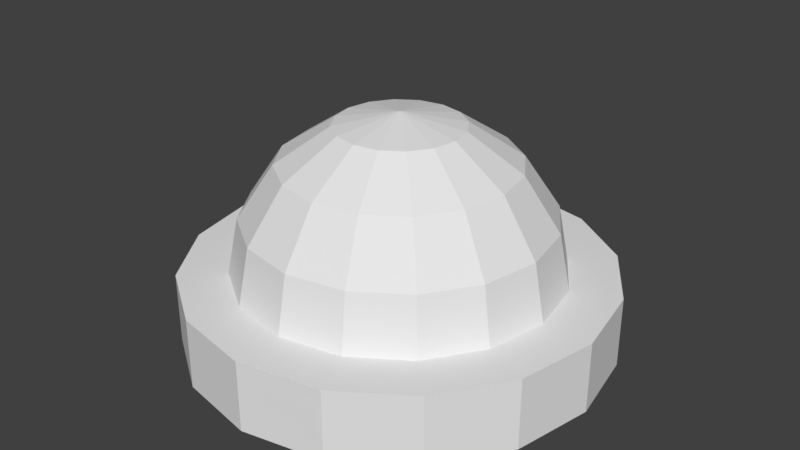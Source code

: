 # Source: small_light.blend  (saved by Blender 2.79.0; exported with 4.5.12 LTS)
import bpy
from mathutils import Matrix  # noqa: F401  (used for matrix-valued properties, if any)

bpy.ops.wm.read_factory_settings(use_empty=True)
scene = bpy.context.scene
scene.name = 'Scene'

# ---- collections
col_collection_1 = bpy.data.collections.new('Collection 1'); scene.collection.children.link(col_collection_1)

# ---- world
world_world = bpy.data.worlds.new('World'); scene.world = world_world
world_world.color = (0.05088, 0.05088, 0.05088)
world_world.use_sun_shadow = False
world_world.sun_shadow_jitter_overblur = 0.0
world_world.cycles.sampling_method = 'MANUAL'

# ---- meshes
me_sphere = bpy.data.meshes.new('Sphere')
me_sphere.from_pydata([(0.0, 0.7071, 0.7071), (0.0, 0.9239, 0.3827), (0.1464, 0.3536, 0.9239), (0.2706, 0.6533, 0.7071), (0.3536, 0.8536, 0.3827), (0.3827, 0.9239, -4.371e-08), (0.2706, 0.2706, 0.9239), (0.5, 0.5, 0.7071), (0.6533, 0.6533, 0.3827), (0.7071, 0.7071, -4.371e-08), (0.3536, 0.1464, 0.9239), (0.6533, 0.2706, 0.7071), (0.8536, 0.3536, 0.3827), (0.9239, 0.3827, -4.371e-08), (0.3827, 1.307e-07, 0.9239), (0.7071, 7.11e-08, 0.7071), (0.9239, 1.149e-08, 0.3827), (1.0, 1.149e-08, -4.371e-08), (0.3536, -0.1464, 0.9239), (0.6533, -0.2706, 0.7071), (0.8536, -0.3536, 0.3827), (0.9239, -0.3827, -4.371e-08), (0.2706, -0.2706, 0.9239), (0.5, -0.5, 0.7071), (0.6533, -0.6533, 0.3827), (0.7071, -0.7071, -4.371e-08), (0.1464, -0.3536, 0.9239), (0.2706, -0.6533, 0.7071), (0.3536, -0.8536, 0.3827), (0.3827, -0.9239, -4.371e-08), (-7.268e-08, -0.3827, 0.9239), (-2.664e-07, -0.7071, 0.7071), (-2.962e-07, -0.9239, 0.3827), (-3.26e-07, -1.0, -4.371e-08), (-0.1464, -0.3536, 0.9239), (-0.2706, -0.6533, 0.7071), (-0.3536, -0.8536, 0.3827), (-0.3827, -0.9239, -4.371e-08), (-0.2706, -0.2706, 0.9239), (-0.5, -0.5, 0.7071), (-0.6533, -0.6533, 0.3827), (-0.7071, -0.7071, -4.371e-08), (-0.3536, -0.1464, 0.9239), (-0.6533, -0.2706, 0.7071), (-0.8536, -0.3536, 0.3827), (-0.9239, -0.3827, -4.371e-08), (-0.3827, 2.499e-07, 0.9239), (-0.7071, 4.883e-07, 0.7071), (-0.9239, 5.181e-07, 0.3827), (-1.0, 6.075e-07, -4.371e-08), (-0.3536, 0.1464, 0.9239), (-0.6533, 0.2706, 0.7071), (-0.8536, 0.3536, 0.3827), (-0.9239, 0.3827, -4.371e-08), (-0.2706, 0.2706, 0.9239), (-0.5, 0.5, 0.7071), (-0.6533, 0.6533, 0.3827), (-0.7071, 0.7071, -4.371e-08), (-0.1464, 0.3536, 0.9239), (-0.2706, 0.6533, 0.7071), (-0.3536, 0.8536, 0.3827), (-0.3827, 0.9239, -4.371e-08), (-6.75e-14, 5.063e-14, 1.0), (1.061e-07, 0.3827, 0.9239), (6.575e-07, 1.0, -4.371e-08)], [], [(64, 1, 4, 5), (0, 63, 2, 3), (1, 0, 3, 4), (63, 62, 2), (4, 3, 7, 8), (2, 62, 6), (5, 4, 8, 9), (3, 2, 6, 7), (8, 7, 11, 12), (6, 62, 10), (9, 8, 12, 13), (7, 6, 10, 11), (13, 12, 16, 17), (11, 10, 14, 15), (12, 11, 15, 16), (10, 62, 14), (17, 16, 20, 21), (15, 14, 18, 19), (16, 15, 19, 20), (14, 62, 18), (20, 19, 23, 24), (18, 62, 22), (21, 20, 24, 25), (19, 18, 22, 23), (24, 23, 27, 28), (22, 62, 26), (25, 24, 28, 29), (23, 22, 26, 27), (29, 28, 32, 33), (27, 26, 30, 31), (28, 27, 31, 32), (26, 62, 30), (31, 30, 34, 35), (32, 31, 35, 36), (30, 62, 34), (33, 32, 36, 37), (36, 35, 39, 40), (34, 62, 38), (37, 36, 40, 41), (35, 34, 38, 39), (38, 62, 42), (41, 40, 44, 45), (39, 38, 42, 43), (40, 39, 43, 44), (45, 44, 48, 49), (43, 42, 46, 47), (44, 43, 47, 48), (42, 62, 46), (48, 47, 51, 52), (46, 62, 50), (49, 48, 52, 53), (47, 46, 50, 51), (52, 51, 55, 56), (50, 62, 54), (53, 52, 56, 57), (51, 50, 54, 55), (57, 56, 60, 61), (55, 54, 58, 59), (56, 55, 59, 60), (54, 62, 58), (61, 60, 1, 64), (59, 58, 63, 0), (60, 59, 0, 1), (58, 62, 63), (5, 9, 13, 17, 21, 25, 29, 33, 37, 41, 45, 49, 53, 57, 61, 64)])
me_sphere.use_remesh_preserve_volume = False
me_sphere.use_remesh_preserve_attributes = False
me_sphere.use_mirror_vertex_groups = False
me_sphere.update()
me_cylinder = bpy.data.meshes.new('Cylinder')
me_cylinder.from_pydata([(0.0, 1.0, -0.1672), (0.0, 1.0, 0.1672), (0.3827, 0.9239, -0.1672), (0.3827, 0.9239, 0.1672), (0.7071, 0.7071, -0.1672), (0.7071, 0.7071, 0.1672), (0.9239, 0.3827, -0.1672), (0.9239, 0.3827, 0.1672), (1.0, -4.371e-08, -0.1672), (1.0, -4.371e-08, 0.1672), (0.9239, -0.3827, -0.1672), (0.9239, -0.3827, 0.1672), (0.7071, -0.7071, -0.1672), (0.7071, -0.7071, 0.1672), (0.3827, -0.9239, -0.1672), (0.3827, -0.9239, 0.1672), (1.51e-07, -1.0, -0.1672), (1.51e-07, -1.0, 0.1672), (-0.3827, -0.9239, -0.1672), (-0.3827, -0.9239, 0.1672), (-0.7071, -0.7071, -0.1672), (-0.7071, -0.7071, 0.1672), (-0.9239, -0.3827, -0.1672), (-0.9239, -0.3827, 0.1672), (-1.0, 1.192e-08, -0.1672), (-1.0, 1.192e-08, 0.1672), (-0.9239, 0.3827, -0.1672), (-0.9239, 0.3827, 0.1672), (-0.7071, 0.7071, -0.1672), (-0.7071, 0.7071, 0.1672), (-0.3827, 0.9239, -0.1672), (-0.3827, 0.9239, 0.1672)], [], [(0, 1, 3, 2), (2, 3, 5, 4), (4, 5, 7, 6), (6, 7, 9, 8), (8, 9, 11, 10), (10, 11, 13, 12), (12, 13, 15, 14), (14, 15, 17, 16), (16, 17, 19, 18), (18, 19, 21, 20), (20, 21, 23, 22), (22, 23, 25, 24), (24, 25, 27, 26), (26, 27, 29, 28), (3, 1, 31, 29, 27, 25, 23, 21, 19, 17, 15, 13, 11, 9, 7, 5), (28, 29, 31, 30), (30, 31, 1, 0), (0, 2, 4, 6, 8, 10, 12, 14, 16, 18, 20, 22, 24, 26, 28, 30)])
me_cylinder.use_remesh_preserve_volume = False
me_cylinder.use_remesh_preserve_attributes = False
me_cylinder.use_mirror_vertex_groups = False
me_cylinder.update()

# ---- objects
ob_light = bpy.data.objects.new('Light', me_sphere)
ob_base = bpy.data.objects.new('Base', me_cylinder)

# ---- transforms, parenting, visibility, modifiers, constraints
ob_light.location = (0.0, 0.0, 0.1386)
ob_light.scale = (0.7721, 0.7721, 0.7721)
ob_light.lineart.crease_threshold = 0.0
ob_base.location = (0.0, 0.0, 0.0)
ob_base.lineart.crease_threshold = 0.0

# ---- collection membership
col_collection_1.objects.link(ob_light)
col_collection_1.objects.link(ob_base)

# ---- scene / render settings (as saved in the file)
scene.frame_start = 1; scene.frame_end = 250; scene.frame_set(1)
scene.render.engine = 'BLENDER_EEVEE_NEXT'
scene.render.resolution_percentage = 50
scene.render.dither_intensity = 0.0
scene.cycles.use_denoising = False
scene.cycles.samples = 128
scene.cycles.sampling_pattern = 'TABULATED_SOBOL'
scene.cycles.use_adaptive_sampling = False
scene.cycles.use_light_tree = False
scene.cycles.blur_glossy = 0.0
scene.cycles.sample_clamp_indirect = 0.0
scene.view_settings.view_transform = 'Standard'
bpy.context.view_layer.update()

# ---- added for rendering (the .blend has no active camera and no usable light): camera, sun
cam_auto = bpy.data.cameras.new('AutoCamera')
cam_auto.lens = 50.0
cam_auto.sensor_width = 36.0
cam_auto.clip_end = 1000.0
ob_auto_camera = bpy.data.objects.new('AutoCamera', cam_auto)
scene.collection.objects.link(ob_auto_camera)
ob_auto_camera.location = (2.80052, -3.36063, 2.61213)
ob_auto_camera.rotation_euler = (1.09748, -7.21219e-08, 0.694738)
scene.camera = ob_auto_camera
light_auto_sun = bpy.data.lights.new('AutoSun', 'SUN')
light_auto_sun.energy = 3.0
light_auto_sun.angle = 0.0523599
ob_auto_sun = bpy.data.objects.new('AutoSun', light_auto_sun)
scene.collection.objects.link(ob_auto_sun)
ob_auto_sun.rotation_euler = (0.872665, 0.174533, 0.523599)
bpy.context.view_layer.update()
